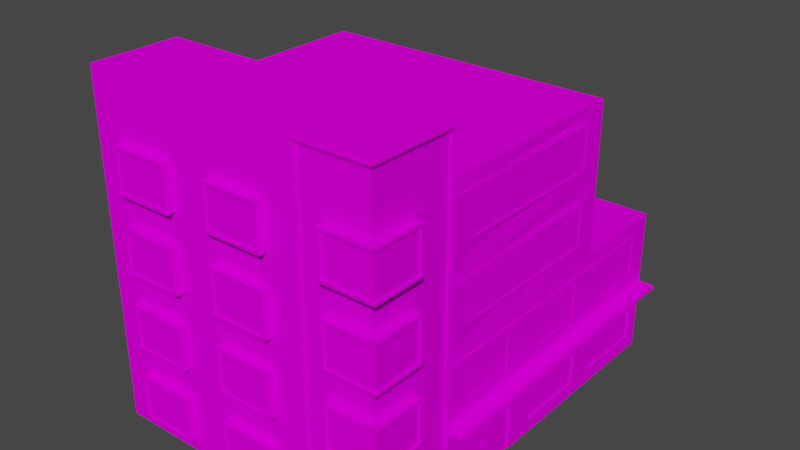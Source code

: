 # Source: house14_1.blend  (saved by Blender 2.92.15; exported with 4.5.12 LTS)
import bpy
from mathutils import Matrix  # noqa: F401  (used for matrix-valued properties, if any)

bpy.ops.wm.read_factory_settings(use_empty=True)
scene = bpy.context.scene
scene.name = 'Scene'

# ---- collections
col_collection = bpy.data.collections.new('Collection'); scene.collection.children.link(col_collection)

# ---- images (referenced by path relative to the original .blend; pixels are not part of the script)
import os
ASSET_DIR = os.environ.get("B2B_ASSET_DIR", "")  # directory of the original .blend (textures are referenced by path, not embedded)
HERE = os.path.dirname(os.path.abspath(__file__))  # packed textures are extracted next to this script under _unpacked/

def load_image(name, relpath, width, height, colorspace="sRGB"):
    """Load a texture the original file referenced (path relative to the .blend, or extracted next to this script)."""
    p = next((c for c in (os.path.join(HERE, relpath), os.path.join(ASSET_DIR, relpath)) if relpath and os.path.exists(c)), "")
    if p:
        img = bpy.data.images.load(p, check_existing=True)
        img.name = name
    else:  # same state as the original file: an image datablock whose file is absent (Cycles renders it pink)
        img = bpy.data.images.new(name, width, height)
        img.source = "FILE"
        img.filepath = "//" + (relpath or name)
    img.colorspace_settings.name = colorspace
    return img
img_miamiatlas_png_001 = load_image('MiamiAtlas.png.001', 'MiamiAtlas.png', 1024, 1024, 'sRGB')

# ---- materials (node trees are filled in below, after node groups)
mat_house5 = bpy.data.materials.new('house5')
mat_house5.alpha_threshold = 0.0
mat_house5.use_backface_culling = True
mat_house5.use_transparent_shadow = False
mat_house5.line_color = (0.0, 0.0, 0.0, 1.0)

# ---- material node trees
mat_house5.use_nodes = True; mat_house5.node_tree.nodes.clear()
_N = mat_house5.node_tree.nodes; _L = mat_house5.node_tree.links
n0 = _N.new('ShaderNodeOutputMaterial'); n0.name = 'Material Output'; n0.location = (300, 300)
n1 = _N.new('ShaderNodeBsdfPrincipled'); n1.name = 'Principled BSDF'; n1.location = (10, 300)
n1.distribution = 'GGX'
n1.subsurface_method = 'BURLEY'
n1.inputs[2].default_value = 0.4
n1.inputs[3].default_value = 1.45
n1.inputs[13].default_value = 0.0
n1.inputs[27].default_value = (0.0, 0.0, 0.0, 1.0)
n1.inputs[28].default_value = 1.0
n2 = _N.new('ShaderNodeTexImage'); n2.name = 'Image Texture'; n2.location = (-352, 177)
n2.image = img_miamiatlas_png_001
_L.new(n1.outputs[0], n0.inputs[0])
_L.new(n2.outputs[0], n1.inputs[0])
n0.is_active_output = True

# ---- world
world_world = bpy.data.worlds.new('World'); scene.world = world_world
world_world.use_nodes = True; world_world.node_tree.nodes.clear()
_N = world_world.node_tree.nodes; _L = world_world.node_tree.links
n0 = _N.new('ShaderNodeOutputWorld'); n0.name = 'World Output'; n0.location = (300, 300)
n1 = _N.new('ShaderNodeBackground'); n1.name = 'Background'; n1.location = (10, 300)
n1.inputs[0].default_value = (0.05088, 0.05088, 0.05088, 1.0)
_L.new(n1.outputs[0], n0.inputs[0])
n0.is_active_output = True
world_world.color = (0.05088, 0.05088, 0.05088)
world_world.use_sun_shadow = False
world_world.sun_shadow_jitter_overblur = 0.0

# ---- meshes
me_cube = bpy.data.meshes.new('Cube')
me_cube.from_pydata([(-0.025, 3.15, 9.4), (-4.371e-08, 0.5, 9.8), (10.0, 2.5, 10.3), (10.0, 2.225e-06, 10.3), (10.0, 2.5, 0.3), (10.0, 9.136e-07, 0.3), (-4.371e-07, 5.0, 0.3), (-0.025, 4.35, 9.4), (10.0, 5.0, 10.3), (-0.025, 3.15, 4.2), (-0.025, 4.35, 4.2), (-4.554e-14, 7.963e-07, 6.3), (-0.025, 3.15, 5.9), (-0.025, 4.35, 5.9), (2.5, 2.5, 0.3), (2.5, 2.579e-07, 0.3), (-3.251e-07, 4.4, 0.3), (-2.114e-07, 3.1, 0.3), (-2.027e-07, 3.0, 1.8), (-3.338e-07, 4.5, 1.8), (-3.251e-07, 4.4, 1.7), (-2.114e-07, 3.1, 1.7), (10.0, 11.5, 3.3), (-1.005e-06, 11.5, 3.3), (-0.025, 3.15, 7.7), (-0.025, 4.35, 7.7), (-0.5, 2.5, 3.3), (-1.748e-07, 2.0, 9.8), (-1.748e-07, 2.0, 6.3), (-4.371e-07, 5.0, 6.8), (-2.186e-07, 2.5, 0.3), (-2.293e-15, 3.934e-08, 0.3), (-1.748e-07, 2.0, 3.8), (-2.644e-14, 4.685e-07, 3.8), (-1.748e-07, 2.0, 7.3), (-2.186e-07, 2.5, 3.3), (-4.371e-08, 0.5, 7.3), (-2.522e-14, 4.327e-07, 3.3), (-5.197e-14, 8.917e-07, 6.8), (-0.05, 3.1, 5.95), (-0.05, 3.1, 4.15), (-0.05, 4.4, 5.95), (-0.05, 4.4, 4.15), (-0.05, 4.4, 9.45), (-0.05, 3.1, 7.65), (-0.05, 4.4, 7.65), (-0.05, 4.5, 5.95), (-0.05, 4.5, 4.15), (-0.05, 4.5, 9.45), (-0.05, 4.5, 7.65), (-0.05, 3.0, 5.95), (-0.05, 3.0, 4.15), (-0.05, 3.0, 9.45), (-0.05, 3.0, 7.65), (-0.05, 3.1, 3.3), (-0.05, 4.4, 3.3), (-0.05, 4.5, 3.3), (-0.05, 3.0, 3.3), (-0.025, 3.1, 5.95), (-0.025, 3.1, 4.15), (-0.025, 4.4, 5.95), (-0.025, 4.4, 4.15), (-0.025, 4.4, 9.45), (-0.025, 3.1, 7.65), (-0.025, 4.4, 7.65), (-3.338e-07, 4.5, 5.95), (-3.338e-07, 4.5, 4.15), (-3.338e-07, 4.5, 9.45), (-3.338e-07, 4.5, 7.65), (-2.027e-07, 3.0, 5.95), (-2.027e-07, 3.0, 4.15), (-2.027e-07, 3.0, 9.45), (-2.027e-07, 3.0, 7.65), (-3.338e-07, 4.5, 3.3), (-2.027e-07, 3.0, 3.3), (0.05, 1.95, 9.75), (0.05, 0.55, 9.75), (0.05, 0.55, 7.35), (0.05, 1.95, 7.35), (-3.338e-07, 4.5, 0.3), (-2.027e-07, 3.0, 0.3), (-0.3, 4.4, -5.77e-07), (-0.3, 3.1, -4.065e-07), (-0.3, 3.0, 1.8), (-0.3, 4.5, 1.8), (-0.3, 4.4, 1.7), (-0.3, 3.1, 1.7), (-0.3, 4.5, -5.901e-07), (-0.3, 3.0, -3.934e-07), (1.4, 4.4, 0.3), (1.4, 3.1, 0.3), (1.5, 4.5, 0.3), (1.5, 3.0, 0.3), (1.4, 4.4, -5.77e-07), (1.4, 3.1, -4.065e-07), (1.5, 4.5, -5.901e-07), (1.5, 3.0, -3.934e-07), (-0.25, 4.4, 0.05), (-0.25, 3.1, 0.05), (-0.25, 4.4, 1.7), (-0.25, 3.1, 1.7), (1.4, 4.4, 0.05), (1.4, 3.1, 0.05), (-0.5, 2.5, 10.3), (-0.5, 2.5, 6.8), (-0.05, 2.5, 3.3), (-0.05, 4.284e-07, 3.3), (-0.05, 2.5, 3.1), (-0.05, 4.021e-07, 3.1), (-3.775e-07, 5.0, 3.1), (-1.59e-07, 2.5, 3.1), (5.96e-08, 4.065e-07, 3.1), (-2.186e-07, 2.5, 6.8), (2.5, 2.5, 0.25), (2.5, 2.513e-07, 0.25), (2.3, 2.5, 0.25), (2.3, 2.339e-07, 0.25), (2.3, 5.0, 0.25), (2.3, 2.5, 0.3), (2.3, 2.404e-07, 0.3), (2.3, 5.0, 0.3), (-0.5, 2.3, 3.3), (-0.5, 2.3, 6.8), (-2.011e-07, 2.3, 3.3), (-2.011e-07, 2.3, 6.8), (7.095, 4.4, 0.3), (7.095, 3.1, 0.3), (6.995, 4.5, 0.3), (6.995, 3.0, 0.3), (7.095, 4.4, -5.77e-07), (7.095, 3.1, -4.065e-07), (6.995, 4.5, -5.901e-07), (6.995, 3.0, -3.934e-07), (8.9, 4.4, 0.3), (8.9, 3.1, 0.3), (9.0, 4.5, 0.3), (9.0, 3.0, 0.3), (8.9, 4.4, -5.77e-07), (8.9, 3.1, -4.065e-07), (9.0, 4.5, -5.901e-07), (9.0, 3.0, -3.934e-07), (7.095, 4.4, 0.05), (7.095, 3.1, 0.05), (8.9, 4.4, 0.05), (8.9, 3.1, 0.05), (3.595, 4.4, 0.3), (3.595, 3.1, 0.3), (3.495, 4.5, 0.3), (3.495, 3.0, 0.3), (3.595, 4.4, -5.77e-07), (3.595, 3.1, -4.065e-07), (3.495, 4.5, -5.901e-07), (3.495, 3.0, -3.934e-07), (5.4, 4.4, 0.3), (5.4, 3.1, 0.3), (5.5, 4.5, 0.3), (5.5, 3.0, 0.3), (5.4, 4.4, -5.77e-07), (5.4, 3.1, -4.065e-07), (5.5, 4.5, -5.901e-07), (5.5, 3.0, -3.934e-07), (3.595, 4.4, 0.05), (3.595, 3.1, 0.05), (5.4, 4.4, 0.05), (5.4, 3.1, 0.05), (0.05, 8.007e-07, 6.3), (0.05, 4.729e-07, 3.8), (0.05, 2.0, 3.8), (0.05, 2.0, 6.3), (0.05, 6.368e-07, 5.05), (0.05, 2.0, 5.05), (0.05, 2.0, 7.3), (0.05, 0.5, 7.3), (0.05, 2.0, 9.8), (0.05, 0.5, 9.8), (0.05, 1.95, 6.25), (0.05, 0.05, 6.25), (0.05, 0.05, 5.15), (0.05, 0.05, 3.85), (0.05, 1.95, 3.85), (0.05, 1.95, 5.15), (0.05, 1.95, 4.95), (0.05, 0.05, 4.95), (-0.025, 5.65, 9.4), (10.0, 5.0, 0.3), (-6.557e-07, 7.5, 0.3), (-0.025, 6.85, 9.4), (-0.025, 5.65, 4.2), (-0.025, 6.85, 4.2), (10.0, 7.5, 10.3), (-0.025, 5.65, 6.8), (-0.025, 6.85, 6.8), (2.5, 5.0, 0.3), (10.0, 11.5, 0.3), (2.5, 11.5, 0.3), (-5.436e-07, 6.9, 0.3), (-4.3e-07, 5.6, 0.3), (-4.212e-07, 5.5, 1.8), (-5.524e-07, 7.0, 1.8), (-5.436e-07, 6.9, 1.7), (-4.3e-07, 5.6, 1.7), (-1.005e-06, 11.5, 0.3), (7.151e-09, 0.6, 1.7), (-1.152e-07, 2.0, 0.3), (-4.371e-07, 5.0, 3.3), (-0.05, 5.6, 6.8), (-0.05, 5.6, 4.15), (-0.05, 6.9, 6.8), (-0.05, 6.9, 4.15), (-0.05, 6.9, 9.45), (-0.05, 5.6, 9.45), (-1.152e-07, 2.0, 1.8), (-0.3, 0.6, -5.158e-07), (-0.05, 7.0, 6.8), (-0.05, 7.0, 4.15), (-0.05, 7.0, 9.55), (-0.3, 0.5, 1.8), (-0.05, 5.5, 6.8), (-0.05, 5.5, 4.15), (-0.05, 5.5, 9.55), (7.151e-09, 0.6, 0.3), (-0.05, 5.6, 3.3), (-0.05, 6.9, 3.3), (-0.05, 7.0, 3.3), (-0.05, 5.5, 3.3), (0.05, 5.6, 6.8), (-0.025, 5.6, 4.15), (0.05, 6.9, 6.8), (-0.025, 6.9, 4.15), (-0.025, 6.9, 9.45), (-0.025, 5.6, 9.45), (1.589e-08, 0.5, 1.8), (1.589e-08, 0.5, 0.3), (-5.524e-07, 7.0, 6.8), (-5.524e-07, 7.0, 4.15), (-5.524e-07, 7.0, 9.55), (-0.3, 2.0, 1.8), (-4.212e-07, 5.5, 6.8), (-4.212e-07, 5.5, 4.15), (-4.212e-07, 5.5, 9.55), (-1.065e-07, 1.9, 0.3), (-5.524e-07, 7.0, 3.3), (-4.212e-07, 5.5, 3.3), (-5.524e-07, 7.0, 0.3), (-4.212e-07, 5.5, 0.3), (-0.3, 6.9, -9.048e-07), (-0.3, 5.6, -7.344e-07), (-0.3, 5.5, 1.8), (-0.3, 7.0, 1.8), (-0.3, 6.9, 1.7), (-0.3, 5.6, 1.7), (-0.3, 7.0, -9.179e-07), (-0.3, 5.5, -7.212e-07), (1.4, 6.9, 0.3), (1.4, 5.6, 0.3), (1.5, 7.0, 0.3), (1.5, 5.5, 0.3), (1.4, 6.9, -9.048e-07), (1.4, 5.6, -7.344e-07), (1.5, 7.0, -9.179e-07), (1.5, 5.5, -7.212e-07), (-0.25, 6.9, 0.05), (-0.25, 5.6, 0.05), (-0.25, 6.9, 1.7), (-0.25, 5.6, 1.7), (1.4, 6.9, 0.05), (1.4, 5.6, 0.05), (-0.05, 5.0, 3.3), (-0.05, 5.0, 3.1), (-5.961e-07, 7.5, 3.1), (2.5, 5.0, 0.25), (2.5, 7.5, 0.25), (2.3, 7.5, 0.3), (7.095, 6.9, 0.3), (7.095, 5.6, 0.3), (6.995, 7.0, 0.3), (6.995, 5.5, 0.3), (7.095, 6.9, -9.048e-07), (7.095, 5.6, -7.344e-07), (6.995, 7.0, -9.179e-07), (6.995, 5.5, -7.212e-07), (8.9, 6.9, 0.3), (8.9, 5.6, 0.3), (9.0, 7.0, 0.3), (9.0, 5.5, 0.3), (8.9, 6.9, -9.048e-07), (8.9, 5.6, -7.344e-07), (9.0, 7.0, -9.179e-07), (9.0, 5.5, -7.212e-07), (7.095, 6.9, 0.05), (7.095, 5.6, 0.05), (8.9, 6.9, 0.05), (8.9, 5.6, 0.05), (3.595, 6.9, 0.3), (3.595, 5.6, 0.3), (3.495, 7.0, 0.3), (3.495, 5.5, 0.3), (3.595, 6.9, -9.048e-07), (3.595, 5.6, -7.344e-07), (3.495, 7.0, -9.179e-07), (3.495, 5.5, -7.212e-07), (5.4, 6.9, 0.3), (5.4, 5.6, 0.3), (5.5, 7.0, 0.3), (5.5, 5.5, 0.3), (5.4, 6.9, -9.048e-07), (5.4, 5.6, -7.344e-07), (5.5, 7.0, -9.179e-07), (5.5, 5.5, -7.212e-07), (3.595, 6.9, 0.05), (3.595, 5.6, 0.05), (5.4, 6.9, 0.05), (5.4, 5.6, 0.05), (-1.065e-07, 1.9, 1.7), (-0.3, 1.9, -6.863e-07), (-0.025, 8.15, 9.4), (10.0, 7.5, 0.3), (-8.742e-07, 10.0, 0.3), (10.0, 10.0, 0.3), (-0.025, 9.35, 9.4), (10.0, 10.0, 10.3), (-0.025, 8.15, 4.2), (-0.025, 9.35, 4.2), (10.0, 10.0, 3.3), (-0.025, 8.15, 6.8), (-0.025, 9.35, 6.8), (2.5, 7.5, 0.3), (2.5, 10.0, 0.3), (-7.622e-07, 9.4, 0.3), (-6.485e-07, 8.1, 0.3), (-6.398e-07, 8.0, 1.8), (-7.709e-07, 9.5, 1.8), (-7.622e-07, 9.4, 1.7), (-6.485e-07, 8.1, 1.7), (-8.742e-07, 10.0, 10.3), (-8.742e-07, 10.0, 6.8), (-6.557e-07, 7.5, 3.3), (-0.05, 8.1, 6.8), (-0.05, 8.1, 4.15), (-0.05, 9.4, 6.8), (-0.05, 9.4, 4.15), (-0.05, 9.4, 9.45), (-0.05, 8.1, 9.45), (-0.05, 9.5, 6.8), (-0.05, 9.5, 4.15), (-0.05, 9.5, 9.55), (-0.05, 8.0, 6.8), (-0.05, 8.0, 4.15), (-0.05, 8.0, 9.55), (-0.05, 8.1, 3.3), (-0.05, 9.4, 3.3), (-0.05, 9.5, 3.3), (-0.05, 8.0, 3.3), (0.05, 8.1, 6.8), (-0.025, 8.1, 4.15), (0.05, 9.4, 6.8), (-0.025, 9.4, 4.15), (-0.025, 9.4, 9.45), (-0.025, 8.1, 9.45), (-7.709e-07, 9.5, 6.8), (-7.709e-07, 9.5, 4.15), (-7.709e-07, 9.5, 9.55), (-6.398e-07, 8.0, 6.8), (-6.398e-07, 8.0, 4.15), (-6.398e-07, 8.0, 9.55), (-7.709e-07, 9.5, 3.3), (-6.398e-07, 8.0, 3.3), (-7.709e-07, 9.5, 0.3), (-6.398e-07, 8.0, 0.3), (-0.3, 9.4, -1.233e-06), (-0.3, 8.1, -1.062e-06), (-0.3, 8.0, 1.8), (-0.3, 9.5, 1.8), (-0.3, 9.4, 1.7), (-0.3, 8.1, 1.7), (-0.3, 9.5, -1.246e-06), (-0.3, 8.0, -1.049e-06), (1.4, 9.4, 0.3), (1.4, 8.1, 0.3), (1.5, 9.5, 0.3), (1.5, 8.0, 0.3), (1.4, 9.4, -1.233e-06), (1.4, 8.1, -1.062e-06), (1.5, 9.5, -1.246e-06), (1.5, 8.0, -1.049e-06), (-0.25, 9.4, 0.05), (-0.25, 8.1, 0.05), (-0.25, 9.4, 1.7), (-0.25, 8.1, 1.7), (1.4, 9.4, 0.05), (1.4, 8.1, 0.05), (-8.742e-07, 10.0, 3.3), (-0.05, 10.0, 3.3), (-0.05, 7.5, 3.3), (-0.05, 10.0, 3.1), (-0.05, 7.5, 3.1), (-8.146e-07, 10.0, 3.1), (-6.557e-07, 7.5, 6.8), (-6.557e-07, 7.5, 10.3), (2.5, 10.0, 0.25), (2.3, 7.5, 0.25), (2.3, 10.0, 0.25), (2.3, 10.0, 0.3), (7.095, 9.4, 0.3), (7.095, 8.1, 0.3), (6.995, 9.5, 0.3), (6.995, 8.0, 0.3), (7.095, 9.4, -1.233e-06), (7.095, 8.1, -1.062e-06), (6.995, 9.5, -1.246e-06), (6.995, 8.0, -1.049e-06), (8.9, 9.4, 0.3), (8.9, 8.1, 0.3), (9.0, 9.5, 0.3), (9.0, 8.0, 0.3), (8.9, 9.4, -1.233e-06), (8.9, 8.1, -1.062e-06), (9.0, 9.5, -1.246e-06), (9.0, 8.0, -1.049e-06), (7.095, 9.4, 0.05), (7.095, 8.1, 0.05), (8.9, 9.4, 0.05), (8.9, 8.1, 0.05), (3.595, 9.4, 0.3), (3.595, 8.1, 0.3), (3.495, 9.5, 0.3), (3.495, 8.0, 0.3), (3.595, 9.4, -1.233e-06), (3.595, 8.1, -1.062e-06), (3.495, 9.5, -1.246e-06), (3.495, 8.0, -1.049e-06), (5.4, 9.4, 0.3), (5.4, 8.1, 0.3), (5.5, 9.5, 0.3), (5.5, 8.0, 0.3), (5.4, 9.4, -1.233e-06), (5.4, 8.1, -1.062e-06), (5.5, 9.5, -1.246e-06), (5.5, 8.0, -1.049e-06), (3.595, 9.4, 0.05), (3.595, 8.1, 0.05), (5.4, 9.4, 0.05), (5.4, 8.1, 0.05), (-0.05, 11.5, 3.3), (-0.05, 11.5, 0.25), (2.5, 11.5, 0.25), (-0.05, 11.3, 3.1), (-0.05, 11.3, 0.25), (2.3, 11.3, 0.25), (-9.283e-07, 11.3, 3.1), (2.3, 11.3, 0.3), (-9.879e-07, 11.3, 0.3), (0.05, 0.8, 4.96), (0.05, 1.0, 4.96), (0.05, 0.8, 5.04), (0.05, 1.0, 5.04), (0.02, 0.8, 4.96), (0.02, 1.0, 4.96), (0.02, 0.8, 5.04), (0.02, 1.0, 5.04), (0.04, 0.8, 5.06), (0.04, 1.0, 5.06), (0.04, 0.8, 5.14), (0.04, 1.0, 5.14), (0.01, 0.8, 5.06), (0.01, 1.0, 5.06), (0.01, 0.8, 5.14), (0.01, 1.0, 5.14), (-0.55, 2.43, 3.25), (-2.086e-07, 2.43, 3.25), (-0.55, 2.43, 13.85), (-0.3, 0.6, 1.7), (-2.086e-07, 2.43, 13.85), (-0.55, 2.37, 3.25), (-0.55, 2.37, 13.85), (-0.3, 1.9, 1.7), (-2.086e-07, 2.37, 3.25), (-2.086e-07, 2.37, 13.85), (-0.1, 2.5, 3.23), (-0.1, 4.768e-07, 3.23), (-0.1, 2.5, 3.17), (-0.1, 4.768e-07, 3.17), (2.43, 2.5, 0.2), (2.43, 4.768e-07, 0.2), (2.37, 2.5, 0.2), (2.37, 0.0, 0.2), (2.37, 5.0, 0.2), (-0.1, 5.0, 3.23), (-0.1, 5.0, 3.17), (2.43, 5.0, 0.2), (2.43, 7.5, 0.2), (-0.1, 10.0, 3.23), (-0.1, 7.5, 3.23), (-0.1, 10.0, 3.17), (-0.1, 7.5, 3.17), (2.43, 10.0, 0.2), (2.37, 7.5, 0.2), (2.37, 10.0, 0.2), (-0.1, 11.43, 3.23), (-0.1, 11.43, 0.2), (2.43, 11.43, 0.2), (-0.1, 11.37, 3.17), (-0.1, 11.37, 0.2), (2.37, 11.37, 0.2), (-0.025, 4.53, 13.05), (1.4, 1.9, 0.3), (-0.3, 0.5, -5.027e-07), (-0.3, 2.0, -6.994e-07), (-0.025, 4.53, 3.3), (-0.025, 4.58, 13.05), (1.5, 0.5, 0.3), (1.5, 2.0, 0.3), (1.4, 0.6, 0.3), (-0.025, 4.58, 3.3), (-0.025, 7.03, 9.55), (1.5, 2.0, -6.994e-07), (1.4, 0.6, -5.158e-07), (1.4, 1.9, -6.863e-07), (-0.025, 7.03, 3.3), (-0.025, 7.08, 9.55), (-0.25, 0.6, 0.05), (-0.25, 1.9, 0.05), (1.5, 0.5, -5.027e-07), (-0.025, 7.08, 3.3), (-0.025, 9.53, 9.55), (-0.025, 9.53, 3.3), (-0.025, 9.58, 9.55), (-0.025, 9.58, 3.3), (-0.02, 4.53, 1.8), (-0.02, 4.53, 0.28), (1.5, 4.53, 0.28), (-0.02, 7.03, 1.8), (-0.02, 7.03, 0.28), (1.5, 7.03, 0.28), (-0.02, 9.53, 1.8), (-0.02, 9.53, 0.28), (1.5, 9.53, 0.28), (-0.02, 4.58, 1.8), (-0.02, 4.58, 0.28), (1.5, 4.58, 0.28), (-0.02, 7.08, 1.8), (-0.02, 7.08, 0.28), (1.5, 7.08, 0.28), (-0.02, 9.58, 1.8), (-0.02, 9.58, 0.28), (1.5, 9.58, 0.28), (-0.25, 1.9, 1.7), (-0.25, 0.6, 1.7), (1.4, 1.9, 0.05), (1.4, 0.6, 0.05), (-0.02, 2.03, 1.8), (-0.02, 2.03, 0.28), (1.5, 2.03, 0.28), (-0.02, 2.08, 1.8), (-0.02, 2.08, 0.28), (1.5, 2.08, 0.28), (7.095, 1.9, 0.3), (7.095, 0.6, 0.3), (6.995, 2.0, 0.3), (6.995, 0.5, 0.3), (7.095, 1.9, -6.863e-07), (7.095, 0.6, -5.158e-07), (6.995, 2.0, -6.994e-07), (6.995, 0.5, -5.027e-07), (8.9, 1.9, 0.3), (8.9, 0.6, 0.3), (9.0, 2.0, 0.3), (9.0, 0.5, 0.3), (8.9, 1.9, -6.863e-07), (8.9, 0.6, -5.158e-07), (9.0, 2.0, -6.994e-07), (9.0, 0.5, -5.027e-07), (7.095, 1.9, 0.05), (7.095, 0.6, 0.05), (8.9, 1.9, 0.05), (8.9, 0.6, 0.05), (3.595, 1.9, 0.3), (3.595, 0.6, 0.3), (3.495, 2.0, 0.3), (3.495, 0.5, 0.3), (3.595, 1.9, -6.863e-07), (3.595, 0.6, -5.158e-07), (3.495, 2.0, -6.994e-07), (3.495, 0.5, -5.027e-07), (5.4, 1.9, 0.3), (5.4, 0.6, 0.3), (5.5, 2.0, 0.3), (5.5, 0.5, 0.3), (5.4, 1.9, -6.863e-07), (5.4, 0.6, -5.158e-07), (5.5, 2.0, -6.994e-07), (5.5, 0.5, -5.027e-07), (3.595, 1.9, 0.05), (3.595, 0.6, 0.05), (5.4, 1.9, 0.05), (5.4, 0.6, 0.05), (-0.025, 3.15, 12.9), (-4.371e-08, 0.5, 13.3), (10.0, 2.5, 13.8), (10.0, 2.072e-06, 13.8), (-0.025, 4.35, 12.9), (10.0, 5.0, 13.8), (-0.025, 3.15, 11.2), (-0.025, 4.35, 11.2), (-4.371e-07, 5.0, 13.8), (-1.748e-07, 2.0, 13.3), (-4.371e-07, 5.0, 10.3), (-1.748e-07, 2.0, 10.8), (-4.371e-08, 0.5, 10.8), (-7.872e-14, 1.198e-06, 13.8), (-5.197e-14, 7.387e-07, 10.3), (-0.05, 4.4, 12.95), (-0.05, 3.1, 12.95), (-0.05, 3.1, 11.15), (-0.05, 4.5, 13.05), (-0.05, 3.0, 13.05), (-0.05, 3.0, 11.15), (-0.025, 4.4, 12.95), (-0.025, 3.1, 12.95), (-0.025, 3.1, 11.15), (-0.025, 4.4, 11.15), (-3.338e-07, 4.5, 13.05), (-3.338e-07, 4.5, 11.15), (-2.027e-07, 3.0, 13.05), (-2.027e-07, 3.0, 11.15), (0.05, 1.95, 13.25), (0.05, 0.55, 13.25), (0.05, 0.55, 10.85), (0.05, 1.95, 10.85), (-0.5, 2.5, 13.8), (-2.186e-07, 2.5, 10.3), (-2.186e-07, 2.5, 13.8), (-0.5, 2.3, 13.8), (-0.5, 2.3, 10.3), (-2.011e-07, 2.3, 13.8), (-2.011e-07, 2.3, 10.3), (0.05, 2.0, 10.8), (0.05, 0.5, 10.8), (0.05, 2.0, 13.3), (0.05, 0.5, 13.3), (-0.05, 3.1, 9.45), (-0.05, 4.4, 11.15), (-0.05, 4.5, 11.15), (-0.025, 3.1, 9.45)], [], [(8, 601, 598, 2), (14, 30, 6, 192), (2, 4, 184, 8), (24, 0, 7, 25), (30, 35, 204, 6), (36, 1, 174, 172), (5, 4, 2, 3), (9, 12, 13, 10), (4, 14, 192, 184), (31, 30, 14, 15), (15, 14, 4, 5), (3, 2, 598, 599), (58, 59, 35, 112), (61, 60, 29, 204), (59, 61, 204, 35), (112, 63, 58), (62, 643, 630, 606), (643, 63, 112, 630), (64, 62, 606, 29), (64, 29, 60), (32, 28, 112, 35), (33, 32, 35, 37), (28, 11, 38, 112), (27, 1, 610, 630), (1, 36, 38, 610), (34, 27, 630, 112), (36, 34, 112, 38), (45, 43, 48, 49), (42, 41, 46, 47), (44, 53, 52, 640), (40, 51, 50, 39), (49, 46, 41, 45), (53, 44, 39, 50), (616, 613, 640, 52), (41, 39, 44, 45), (40, 54, 57, 51), (42, 47, 56, 55), (61, 42, 40, 59), (45, 44, 63, 64), (39, 58, 59, 40), (56, 47, 66, 73), (39, 41, 60, 58), (41, 42, 61, 60), (46, 49, 68, 65), (640, 643, 63, 44), (51, 70, 69, 50), (43, 45, 64, 62), (50, 69, 72, 53), (53, 72, 71, 52), (47, 46, 65, 66), (40, 42, 55, 54), (49, 48, 67, 68), (640, 43, 62, 643), (57, 74, 70, 51), (642, 48, 43, 641), (176, 175, 180, 177), (76, 75, 78, 77), (11, 28, 168, 165), (27, 34, 171, 173), (28, 32, 167, 168), (34, 36, 172, 171), (32, 33, 166, 167), (1, 27, 173, 174), (17, 82, 86, 21), (19, 79, 87, 84), (18, 83, 88, 80), (16, 20, 85, 81), (87, 81, 85, 84), (88, 83, 86, 82), (85, 86, 83, 84), (19, 84, 83, 18), (86, 85, 20, 21), (92, 80, 88, 96), (90, 94, 82, 17), (91, 95, 87, 79), (89, 16, 81, 93), (87, 95, 93, 81), (88, 82, 94, 96), (90, 89, 93, 94), (92, 96, 95, 91), (96, 94, 93, 95), (97, 101, 102, 98), (100, 99, 97, 98), (37, 35, 105, 106), (204, 267, 105, 35), (106, 105, 107, 108), (267, 268, 107, 105), (108, 107, 110, 111), (268, 109, 110, 107), (15, 114, 113, 14), (192, 14, 113, 270), (114, 116, 115, 113), (270, 113, 115, 117), (116, 119, 118, 115), (117, 115, 118, 120), (35, 26, 104, 112), (112, 104, 103, 630), (104, 122, 633, 103), (26, 121, 122, 104), (122, 124, 635, 633), (121, 123, 124, 122), (26, 35, 123, 121), (43, 640, 613, 641), (136, 128, 132, 140), (134, 138, 130, 126), (135, 139, 131, 127), (133, 125, 129, 137), (131, 139, 137, 129), (132, 130, 138, 140), (134, 133, 137, 138), (136, 140, 139, 135), (140, 138, 137, 139), (141, 143, 144, 142), (131, 132, 128, 127), (126, 130, 129, 125), (129, 130, 132, 131), (156, 148, 152, 160), (154, 158, 150, 146), (155, 159, 151, 147), (153, 145, 149, 157), (151, 159, 157, 149), (152, 150, 158, 160), (154, 153, 157, 158), (156, 160, 159, 155), (160, 158, 157, 159), (161, 163, 164, 162), (151, 152, 148, 147), (146, 150, 149, 145), (149, 150, 152, 151), (182, 181, 179, 178), (77, 78, 171, 172), (78, 75, 173, 171), (76, 77, 172, 174), (12, 9, 59, 58), (10, 13, 60, 61), (9, 10, 61, 59), (13, 12, 58, 60), (7, 0, 643, 62), (0, 24, 63, 643), (25, 7, 62, 64), (24, 25, 64, 63), (75, 76, 174, 173), (175, 176, 165, 168), (182, 178, 166, 169), (178, 179, 167, 166), (179, 181, 170, 167), (176, 177, 169, 165), (180, 175, 168, 170), (169, 170, 181, 182), (180, 170, 169, 177), (192, 6, 185, 326), (8, 184, 316, 189), (190, 183, 186, 191), (6, 204, 336, 185), (327, 317, 201, 194), (187, 190, 191, 188), (317, 391, 23, 201), (22, 23, 391, 323), (184, 192, 326, 316), (23, 22, 193, 194), (606, 8, 189, 398), (225, 226, 204, 29), (228, 227, 397, 336), (226, 228, 336, 204), (231, 216, 506, 232), (229, 230, 606, 398), (230, 225, 29, 606), (227, 229, 398, 397), (240, 313, 475, 314), (505, 240, 314, 517), (511, 515, 507, 203), (207, 209, 215, 213), (208, 207, 213, 214), (205, 217, 219, 210), (206, 218, 217, 205), (507, 314, 475, 236), (211, 203, 507, 236), (215, 209, 210, 219), (512, 516, 212, 220), (206, 221, 224, 218), (208, 214, 223, 222), (228, 208, 206, 226), (510, 232, 506, 522), (205, 225, 226, 206), (223, 214, 234, 241), (471, 475, 313, 202), (207, 208, 228, 227), (506, 216, 471, 212), (210, 230, 225, 205), (218, 238, 237, 217), (209, 207, 227, 229), (220, 212, 471, 202), (217, 237, 239, 219), (214, 213, 233, 234), (206, 208, 222, 221), (213, 215, 235, 233), (210, 209, 229, 230), (224, 242, 238, 218), (215, 219, 239, 235), (196, 246, 250, 200), (198, 243, 251, 248), (197, 247, 252, 244), (195, 199, 249, 245), (251, 245, 249, 248), (252, 247, 250, 246), (249, 250, 247, 248), (198, 248, 247, 197), (250, 249, 199, 200), (256, 244, 252, 260), (254, 258, 246, 196), (255, 259, 251, 243), (253, 195, 245, 257), (251, 259, 257, 245), (252, 246, 258, 260), (254, 253, 257, 258), (256, 260, 259, 255), (260, 258, 257, 259), (261, 265, 266, 262), (264, 263, 261, 262), (336, 393, 267, 204), (393, 395, 268, 267), (395, 269, 109, 268), (326, 192, 270, 271), (271, 270, 117, 400), (400, 117, 120, 272), (284, 276, 280, 288), (282, 286, 278, 274), (283, 287, 279, 275), (281, 273, 277, 285), (279, 287, 285, 277), (280, 278, 286, 288), (282, 281, 285, 286), (284, 288, 287, 283), (288, 286, 285, 287), (289, 291, 292, 290), (279, 280, 276, 275), (274, 278, 277, 273), (277, 278, 280, 279), (304, 296, 300, 308), (302, 306, 298, 294), (303, 307, 299, 295), (301, 293, 297, 305), (299, 307, 305, 297), (300, 298, 306, 308), (302, 301, 305, 306), (304, 308, 307, 303), (308, 306, 305, 307), (309, 311, 312, 310), (299, 300, 296, 295), (294, 298, 297, 293), (297, 298, 300, 299), (23, 194, 201), (190, 187, 226, 225), (188, 191, 227, 228), (187, 188, 228, 226), (211, 236, 216, 231), (186, 183, 230, 229), (183, 190, 225, 230), (191, 186, 229, 227), (475, 471, 216, 236), (326, 185, 317, 327), (334, 320, 323, 391), (324, 315, 319, 325), (185, 336, 391, 317), (189, 316, 318, 320), (321, 324, 325, 322), (316, 326, 327, 318), (318, 327, 194, 193), (398, 189, 320, 334), (353, 354, 336, 397), (356, 355, 335, 391), (354, 356, 391, 336), (357, 358, 398, 334), (358, 353, 397, 398), (355, 357, 334, 335), (339, 341, 345, 343), (340, 339, 343, 344), (337, 346, 348, 342), (338, 347, 346, 337), (345, 341, 342, 348), (338, 349, 352, 347), (340, 344, 351, 350), (356, 340, 338, 354), (337, 353, 354, 338), (351, 344, 360, 365), (339, 340, 356, 355), (342, 358, 353, 337), (347, 363, 362, 346), (341, 339, 355, 357), (346, 362, 364, 348), (344, 343, 359, 360), (338, 340, 350, 349), (343, 345, 361, 359), (342, 341, 357, 358), (352, 366, 363, 347), (345, 348, 364, 361), (329, 370, 374, 333), (331, 367, 375, 372), (330, 371, 376, 368), (328, 332, 373, 369), (375, 369, 373, 372), (376, 371, 374, 370), (373, 374, 371, 372), (331, 372, 371, 330), (374, 373, 332, 333), (380, 368, 376, 384), (378, 382, 370, 329), (379, 383, 375, 367), (377, 328, 369, 381), (375, 383, 381, 369), (376, 370, 382, 384), (378, 377, 381, 382), (380, 384, 383, 379), (384, 382, 381, 383), (385, 389, 390, 386), (388, 387, 385, 386), (391, 392, 393, 336), (392, 394, 395, 393), (394, 396, 269, 395), (327, 326, 271, 399), (399, 271, 400, 401), (401, 400, 272, 402), (414, 406, 410, 418), (412, 416, 408, 404), (413, 417, 409, 405), (411, 403, 407, 415), (409, 417, 415, 407), (410, 408, 416, 418), (412, 411, 415, 416), (414, 418, 417, 413), (418, 416, 415, 417), (419, 421, 422, 420), (409, 410, 406, 405), (404, 408, 407, 403), (407, 408, 410, 409), (434, 426, 430, 438), (432, 436, 428, 424), (433, 437, 429, 425), (431, 423, 427, 435), (429, 437, 435, 427), (430, 428, 436, 438), (432, 431, 435, 436), (434, 438, 437, 433), (438, 436, 435, 437), (439, 441, 442, 440), (429, 430, 426, 425), (424, 428, 427, 423), (427, 428, 430, 429), (323, 318, 193, 22), (324, 321, 354, 353), (322, 325, 355, 356), (321, 322, 356, 354), (319, 315, 358, 357), (315, 324, 353, 358), (325, 319, 357, 355), (23, 201, 444, 443), (201, 194, 445, 444), (444, 445, 448, 447), (443, 444, 447, 446), (446, 447, 451, 449), (447, 448, 450, 451), (194, 327, 399, 445), (401, 448, 445, 399), (402, 450, 448, 401), (394, 446, 449, 396), (391, 23, 443, 392), (392, 443, 446, 394), (454, 455, 459, 458), (458, 459, 457, 456), (456, 457, 453, 452), (454, 458, 456, 452), (459, 455, 453, 457), (462, 463, 467, 466), (466, 467, 465, 464), (464, 465, 461, 460), (462, 466, 464, 460), (467, 463, 461, 465), (37, 35, 30, 31), (507, 515, 517, 314), (468, 473, 474, 470), (468, 469, 476, 473), (472, 470, 474, 477), (479, 478, 480, 481), (487, 488, 480, 478), (483, 485, 484, 482), (489, 482, 484, 486), (492, 494, 488, 487), (490, 489, 486, 496), (491, 493, 494, 492), (495, 490, 496, 497), (499, 500, 503, 502), (498, 499, 502, 501), (497, 503, 500, 495), (491, 498, 501, 493), (508, 504, 509, 513), (510, 522, 515, 511), (512, 505, 517, 516), (506, 212, 516, 522), (518, 514, 519, 523), (547, 546, 521, 520), (521, 548, 549, 520), (522, 516, 517, 515), (525, 524, 526, 527), (530, 529, 538, 539), (534, 543, 544, 535), (531, 540, 541, 532), (528, 537, 538, 529), (536, 535, 544, 545), (533, 532, 541, 542), (552, 551, 554, 555), (550, 553, 554, 551), (567, 559, 563, 571), (565, 569, 561, 557), (566, 570, 562, 558), (564, 556, 560, 568), (562, 570, 568, 560), (563, 561, 569, 571), (565, 564, 568, 569), (567, 571, 570, 566), (571, 569, 568, 570), (572, 574, 575, 573), (562, 563, 559, 558), (557, 561, 560, 556), (560, 561, 563, 562), (587, 579, 583, 591), (585, 589, 581, 577), (586, 590, 582, 578), (584, 576, 580, 588), (582, 590, 588, 580), (583, 581, 589, 591), (585, 584, 588, 589), (587, 591, 590, 586), (591, 589, 588, 590), (592, 594, 595, 593), (582, 583, 579, 578), (577, 581, 580, 576), (580, 581, 583, 582), (599, 598, 631, 609), (602, 596, 600, 603), (608, 597, 639, 637), (631, 598, 601, 604), (617, 618, 631, 604), (618, 619, 630, 631), (620, 617, 604, 606), (605, 597, 609, 631), (597, 608, 610, 609), (607, 605, 631, 630), (608, 607, 630, 610), (641, 611, 614, 642), (613, 616, 615, 612), (614, 611, 612, 615), (612, 618, 619, 613), (611, 641, 620, 617), (616, 624, 623, 615), (642, 614, 621, 622), (612, 611, 617, 618), (614, 615, 623, 621), (626, 625, 628, 627), (605, 607, 636, 638), (607, 608, 637, 636), (597, 605, 638, 639), (630, 103, 629, 631), (103, 633, 632, 629), (633, 635, 634, 632), (631, 629, 632, 634), (627, 628, 636, 637), (628, 625, 638, 636), (626, 627, 637, 639), (600, 596, 618, 617), (596, 602, 619, 618), (603, 600, 617, 620), (602, 603, 620, 619), (625, 626, 639, 638), (606, 604, 601, 8), (619, 620, 606, 630), (641, 613, 619, 620), (48, 642, 622, 67), (52, 71, 624, 616)])
_uv = me_cube.uv_layers.new(name='UVMap')
_uv.uv.foreach_set('vector', [0.6477, 0.4687, 0.73, 0.4824, 0.73, 0.4001, 0.73, 0.4001, 0.2651, 0.7658, 0.3548, 0.7658, 0.3548, 0.8556, 0.2651, 0.8556, 0.6477, 0.4001, 0.73, 0.4001, 0.73, 0.4687, 0.6477, 0.4687, 1.77e-05, 0.25, 1.776e-05, 1.878e-05, 0.25, 1.875e-05, 0.25, 0.25, 0.3548, 0.8406, 0.2651, 0.8406, 0.2651, 0.7658, 0.3548, 0.7658, 0.3541, 0.7692, 0.2655, 0.7692, 0.2655, 0.7674, 0.3541, 0.7674, 0.6477, 0.4687, 0.6477, 0.4001, 0.73, 0.4001, 0.73, 0.4687, 0.25, 0.25, 0.25, 1.809e-05, 0.5, 1.806e-05, 0.5, 0.25, 0.73, 0.4001, 0.73, 0.4824, 0.6477, 0.4824, 0.6477, 0.4001, 0.3548, 0.7658, 0.3548, 0.8556, 0.2651, 0.8556, 0.2651, 0.7658, 0.73, 0.4001, 0.73, 0.4824, 0.6477, 0.4824, 0.6477, 0.4001, 0.73, 0.4687, 0.73, 0.4001, 0.73, 0.4824, 0.73, 0.4001, 0.6618, 0.4201, 0.6618, 0.4624, 0.6477, 0.4824, 0.6477, 0.4001, 0.6924, 0.4624, 0.6924, 0.4201, 0.7065, 0.4001, 0.7065, 0.4824, 0.6618, 0.4624, 0.6924, 0.4624, 0.7065, 0.4824, 0.6477, 0.4824, 0.6622, 0.4412, 0.6768, 0.4207, 0.6768, 0.4618, 0.71, 0.4448, 0.71, 0.4142, 0.73, 0.4001, 0.73, 0.4589, 0.71, 0.4142, 0.6677, 0.4142, 0.6477, 0.4001, 0.73, 0.4001, 0.6677, 0.4448, 0.71, 0.4448, 0.73, 0.4589, 0.6477, 0.4589, 0.6913, 0.4618, 0.6768, 0.4412, 0.6913, 0.4207, 0.3208, 0.8428, 0.3208, 0.7787, 0.3336, 0.7658, 0.3336, 0.8556, 0.2695, 0.8428, 0.3208, 0.8428, 0.3336, 0.8556, 0.2695, 0.8556, 0.3208, 0.7787, 0.2695, 0.7787, 0.2695, 0.7658, 0.3336, 0.7658, 0.2823, 0.8428, 0.3208, 0.8428, 0.3336, 0.8556, 0.2695, 0.8556, 0.3208, 0.8428, 0.3208, 0.7787, 0.3336, 0.7658, 0.3336, 0.8556, 0.2823, 0.7787, 0.2823, 0.8428, 0.2695, 0.8556, 0.2695, 0.7658, 0.3208, 0.7787, 0.2823, 0.7787, 0.2695, 0.7658, 0.3336, 0.7658, 0.4407, 0.3938, 0.4407, 0.434, 0.4384, 0.4363, 0.4384, 0.3938, 0.4397, 0.3917, 0.4397, 0.4539, 0.4363, 0.4539, 0.4363, 0.3917, 0.4394, 0.3917, 0.4362, 0.3917, 0.4362, 0.4539, 0.4394, 0.4507, 0.4397, 0.3917, 0.4363, 0.3917, 0.4363, 0.4539, 0.4397, 0.4539, 0.4418, 0.3938, 0.4418, 0.4363, 0.4393, 0.4363, 0.4393, 0.3938, 0.4382, 0.3917, 0.4345, 0.3917, 0.4345, 0.4539, 0.4382, 0.4539, 0.4382, 0.3917, 0.4345, 0.3917, 0.4345, 0.4539, 0.4382, 0.4539, 0.3391, 0.8567, 0.2695, 0.8567, 0.2695, 0.7657, 0.3391, 0.7657, 0.4418, 0.4363, 0.4418, 0.3938, 0.4368, 0.3938, 0.4368, 0.4363, 0.4343, 0.3938, 0.4393, 0.3938, 0.4393, 0.4363, 0.4343, 0.4363, 0.2703, 0.7641, 0.2667, 0.7641, 0.2667, 0.8574, 0.2703, 0.8574, 0.2655, 0.7674, 0.3541, 0.7674, 0.3541, 0.7708, 0.2655, 0.7708, 0.4397, 0.4539, 0.4415, 0.4539, 0.4415, 0.3917, 0.4397, 0.3917, 0.4393, 0.4363, 0.4393, 0.3938, 0.4418, 0.3938, 0.4418, 0.4363, 0.2655, 0.856, 0.2655, 0.7674, 0.2689, 0.7674, 0.2689, 0.856, 0.4397, 0.4539, 0.4397, 0.3917, 0.4415, 0.3917, 0.4415, 0.4539, 0.4405, 0.4363, 0.4405, 0.3938, 0.4418, 0.3938, 0.4418, 0.4363, 0.4394, 0.4507, 0.4411, 0.4507, 0.4411, 0.3917, 0.4394, 0.3917, 0.4363, 0.3917, 0.4345, 0.3917, 0.4345, 0.4539, 0.4363, 0.4539, 0.4407, 0.434, 0.4407, 0.3938, 0.4418, 0.3938, 0.4418, 0.434, 0.4405, 0.4363, 0.4418, 0.4363, 0.4418, 0.3938, 0.4405, 0.3938, 0.4362, 0.3917, 0.4345, 0.3917, 0.4345, 0.4539, 0.4362, 0.4539, 0.4363, 0.3917, 0.4363, 0.4539, 0.4345, 0.4539, 0.4345, 0.3917, 0.329, 0.8567, 0.329, 0.7657, 0.2695, 0.7657, 0.2695, 0.8567, 0.4384, 0.3938, 0.4384, 0.4363, 0.4373, 0.4363, 0.4373, 0.3938, 0.3219, 0.8343, 0.3219, 0.7975, 0.3233, 0.7975, 0.3233, 0.8343, 0.4382, 0.3917, 0.4345, 0.3917, 0.4345, 0.4539, 0.4382, 0.4539, 0.4418, 0.3938, 0.4418, 0.4363, 0.4393, 0.4363, 0.4393, 0.3938, 1.216e-05, 0.25, 1.222e-05, 0.0001119, 0.25, 0.0001119, 0.25, 0.25, 1.806e-05, 5.29e-05, 0.25, 5.287e-05, 0.25, 0.25, 1.806e-05, 0.25, 0.2677, 0.7674, 0.2677, 0.856, 0.2655, 0.856, 0.2655, 0.7674, 0.2655, 0.856, 0.2655, 0.7674, 0.2672, 0.7674, 0.2672, 0.856, 0.2655, 0.856, 0.2655, 0.7674, 0.2672, 0.7674, 0.2672, 0.856, 0.2655, 0.856, 0.2655, 0.7674, 0.2684, 0.7674, 0.2684, 0.856, 0.2655, 0.856, 0.2655, 0.7674, 0.2677, 0.7674, 0.2677, 0.856, 0.2655, 0.856, 0.2655, 0.7674, 0.2684, 0.7674, 0.2684, 0.856, 0.1802, 0.4001, 0.1722, 0.3922, 0.1722, 0.4372, 0.1802, 0.4372, 0.1722, 0.4372, 0.1722, 0.3997, 0.1797, 0.3922, 0.1797, 0.4372, 0.1722, 0.4372, 0.1797, 0.4372, 0.1797, 0.3922, 0.1722, 0.3997, 0.1802, 0.4001, 0.1802, 0.4372, 0.1722, 0.4372, 0.1722, 0.3922, 0.1721, 0.4111, 0.1743, 0.4111, 0.1743, 0.449, 0.1721, 0.4513, 0.1721, 0.4111, 0.1721, 0.4513, 0.1743, 0.449, 0.1743, 0.4111, 0.1752, 0.3952, 0.1752, 0.4342, 0.1722, 0.4372, 0.1722, 0.3922, 0.1722, 0.3922, 0.1812, 0.3922, 0.1812, 0.4372, 0.1722, 0.4372, 0.1721, 0.4111, 0.1721, 0.4513, 0.1813, 0.4513, 0.1813, 0.4111, 0.1797, 0.3922, 0.1797, 0.4297, 0.1722, 0.4372, 0.1722, 0.3922, 0.1802, 0.3922, 0.1722, 0.3922, 0.1722, 0.4372, 0.1802, 0.4292, 0.1797, 0.3922, 0.1722, 0.3922, 0.1722, 0.4372, 0.1797, 0.4297, 0.1802, 0.3922, 0.1802, 0.4292, 0.1722, 0.4372, 0.1722, 0.3922, 0.1747, 0.3922, 0.1747, 0.4372, 0.1722, 0.4347, 0.1722, 0.3922, 0.1747, 0.3922, 0.1722, 0.3922, 0.1722, 0.4347, 0.1747, 0.4372, 0.1721, 0.4111, 0.1721, 0.4513, 0.1813, 0.4513, 0.1813, 0.4111, 0.1812, 0.4372, 0.1722, 0.4372, 0.1722, 0.3922, 0.1812, 0.3922, 0.1722, 0.4372, 0.1752, 0.4342, 0.1752, 0.3952, 0.1722, 0.3922, 0.25, 0.25, 0.25, 1.833e-05, 1.991e-05, 1.842e-05, 2.003e-05, 0.25, 2.009e-05, 1.836e-05, 0.25, 1.839e-05, 0.25, 0.25, 1.997e-05, 0.25, 0.4345, 0.4797, 0.4345, 0.3914, 0.4363, 0.3914, 0.4363, 0.4797, 0.4345, 0.4797, 0.4363, 0.4797, 0.4363, 0.3914, 0.4345, 0.3914, 0.4345, 0.4797, 0.4345, 0.3914, 0.4416, 0.3914, 0.4416, 0.4797, 0.4416, 0.3914, 0.4345, 0.3914, 0.4345, 0.4797, 0.4416, 0.4797, 0.4345, 0.4797, 0.4345, 0.3914, 0.4363, 0.3914, 0.4363, 0.4797, 0.4345, 0.4797, 0.4363, 0.4797, 0.4363, 0.3914, 0.4345, 0.3914, 0.4345, 0.4797, 0.4363, 0.4797, 0.4363, 0.3914, 0.4345, 0.3914, 0.4345, 0.4797, 0.4345, 0.3914, 0.4363, 0.3914, 0.4363, 0.4797, 0.4345, 0.4797, 0.4416, 0.4797, 0.4416, 0.3914, 0.4345, 0.3914, 0.4416, 0.3914, 0.4416, 0.4797, 0.4345, 0.4797, 0.4345, 0.3914, 0.4345, 0.4797, 0.4363, 0.4797, 0.4363, 0.3914, 0.4345, 0.3914, 0.4345, 0.4797, 0.4345, 0.3914, 0.4363, 0.3914, 0.4363, 0.4797, 0.1723, 0.4485, 0.181, 0.4485, 0.181, 0.3876, 0.1723, 0.3876, 0.1723, 0.4485, 0.181, 0.4485, 0.181, 0.3876, 0.1723, 0.3876, 0.1764, 0.4833, 0.1813, 0.4833, 0.1813, 0.3979, 0.1764, 0.3979, 0.1764, 0.4833, 0.1813, 0.4833, 0.1813, 0.3979, 0.1764, 0.3979, 0.1814, 0.4126, 0.172, 0.4126, 0.172, 0.478, 0.1814, 0.478, 0.1814, 0.4126, 0.172, 0.4126, 0.172, 0.478, 0.1814, 0.478, 0.1813, 0.4005, 0.1813, 0.39, 0.1771, 0.39, 0.1771, 0.4005, 0.3391, 0.8567, 0.2695, 0.8567, 0.2695, 0.7657, 0.3391, 0.7657, 0.1789, 0.3922, 0.1789, 0.4372, 0.1722, 0.4372, 0.1722, 0.3922, 0.1787, 0.4111, 0.1721, 0.4111, 0.1721, 0.4513, 0.1787, 0.4513, 0.1789, 0.3922, 0.1722, 0.3922, 0.1722, 0.4372, 0.1789, 0.4372, 0.1787, 0.4111, 0.1787, 0.4513, 0.1721, 0.4513, 0.1721, 0.4111, 0.1722, 0.4372, 0.1722, 0.3922, 0.1745, 0.3944, 0.1745, 0.4349, 0.1722, 0.4372, 0.1745, 0.4349, 0.1745, 0.3944, 0.1722, 0.3922, 0.1721, 0.4111, 0.1721, 0.4513, 0.1813, 0.4513, 0.1813, 0.4111, 0.1812, 0.4372, 0.1722, 0.4372, 0.1722, 0.3922, 0.1812, 0.3922, 0.1752, 0.3922, 0.1722, 0.3952, 0.1722, 0.4342, 0.1752, 0.4372, 1.499e-05, 3.701e-05, 1.499e-05, 0.25, 0.25, 0.25, 0.25, 3.704e-05, 0.1721, 0.4111, 0.1721, 0.4513, 0.1801, 0.4513, 0.1801, 0.4111, 0.1813, 0.4111, 0.1721, 0.4111, 0.1721, 0.4513, 0.1813, 0.4513, 0.1722, 0.4342, 0.1722, 0.3952, 0.1752, 0.3922, 0.1752, 0.4372, 0.1721, 0.4513, 0.1721, 0.4111, 0.1781, 0.4111, 0.1781, 0.4513, 0.1787, 0.4111, 0.1721, 0.4111, 0.1721, 0.4513, 0.1787, 0.4513, 0.1721, 0.4513, 0.1781, 0.4513, 0.1781, 0.4111, 0.1721, 0.4111, 0.1787, 0.4111, 0.1787, 0.4513, 0.1721, 0.4513, 0.1721, 0.4111, 0.1722, 0.4372, 0.1722, 0.3922, 0.1745, 0.3944, 0.1745, 0.4349, 0.1722, 0.4372, 0.1745, 0.4349, 0.1745, 0.3944, 0.1722, 0.3922, 0.1721, 0.4111, 0.1721, 0.4513, 0.1813, 0.4513, 0.1813, 0.4111, 0.1812, 0.4372, 0.1722, 0.4372, 0.1722, 0.3922, 0.1812, 0.3922, 0.1752, 0.3922, 0.1722, 0.3952, 0.1722, 0.4342, 0.1752, 0.4372, 0.25, 2.488e-05, 0.25, 0.25, 0.5, 0.25, 0.5, 2.486e-05, 0.1721, 0.4111, 0.1721, 0.4513, 0.1801, 0.4513, 0.1801, 0.4111, 0.1813, 0.4111, 0.1721, 0.4111, 0.1721, 0.4513, 0.1813, 0.4513, 0.1722, 0.4342, 0.1722, 0.3952, 0.1752, 0.3922, 0.1752, 0.4372, 1.216e-05, 0.25, 1.222e-05, 0.0001119, 0.25, 0.0001119, 0.25, 0.25, 0.8365, 0.9464, 0.7795, 0.9464, 0.7775, 0.9444, 0.8386, 0.9444, 0.7787, 0.9452, 0.8373, 0.9452, 0.8386, 0.9464, 0.7775, 0.9464, 0.8373, 0.9464, 0.7787, 0.9464, 0.7775, 0.9452, 0.8386, 0.9452, 0.7784, 0.9449, 0.8372, 0.9449, 0.8389, 0.9466, 0.7767, 0.9466, 0.8372, 0.9466, 0.7784, 0.9466, 0.7767, 0.9449, 0.8389, 0.9449, 0.8365, 0.9473, 0.7791, 0.9473, 0.7767, 0.9449, 0.8389, 0.9449, 0.7791, 0.9449, 0.8365, 0.9449, 0.8389, 0.9473, 0.7767, 0.9473, 0.8365, 0.9473, 0.7791, 0.9473, 0.7767, 0.9449, 0.8389, 0.9449, 0.7784, 0.9449, 0.8372, 0.9449, 0.8389, 0.9466, 0.7767, 0.9466, 0.8372, 0.9466, 0.7784, 0.9466, 0.7767, 0.9449, 0.8389, 0.9449, 0.7791, 0.9449, 0.8365, 0.9449, 0.8389, 0.9473, 0.7767, 0.9473, 0.8365, 0.9464, 0.7795, 0.9464, 0.7775, 0.9444, 0.8386, 0.9444, 0.779, 0.8271, 0.837, 0.8271, 0.8386, 0.8286, 0.7775, 0.8286, 0.808, 0.8286, 0.7787, 0.8286, 0.7775, 0.8274, 0.808, 0.8274, 0.837, 0.8286, 0.779, 0.8286, 0.7775, 0.8271, 0.8386, 0.8271, 0.7787, 0.8274, 0.808, 0.8274, 0.808, 0.8286, 0.7775, 0.8286, 0.8373, 0.8286, 0.808, 0.8286, 0.808, 0.8274, 0.8386, 0.8274, 0.808, 0.8274, 0.8373, 0.8274, 0.8386, 0.8286, 0.808, 0.8286, 0.7772, 0.8252, 0.8387, 0.8252, 0.8372, 0.8283, 0.7787, 0.8283, 0.7787, 0.8283, 0.7772, 0.8252, 0.8387, 0.8252, 0.8372, 0.8283, 0.2651, 0.7658, 0.3548, 0.7658, 0.3548, 0.8556, 0.2651, 0.8556, 0.6477, 0.4001, 0.73, 0.4001, 0.73, 0.4687, 0.6477, 0.4687, 1.77e-05, 0.25, 1.776e-05, 1.878e-05, 0.25, 1.875e-05, 0.25, 0.25, 0.3548, 0.8406, 0.2651, 0.8406, 0.2651, 0.7658, 0.3548, 0.7658, 0.3187, 0.7649, 0.3187, 0.8512, 0.267, 0.8512, 0.267, 0.7649, 1.928e-05, 0.25, 1.922e-05, 3.022e-05, 0.25, 3.019e-05, 0.25, 0.25, 0.3533, 0.808, 0.2669, 0.808, 0.2669, 0.7649, 0.3533, 0.7649, 0.6976, 0.454, 0.6976, 0.4218, 0.7024, 0.4218, 0.7024, 0.454, 0.73, 0.4001, 0.73, 0.4824, 0.6477, 0.4824, 0.6477, 0.4001, 0.9188, 0.9248, 0.9188, 0.9494, 0.8893, 0.9494, 0.8893, 0.9248, 0.6477, 0.4001, 0.73, 0.4001, 0.73, 0.4824, 0.6477, 0.4824, 0.6618, 0.4201, 0.6618, 0.4624, 0.6477, 0.4824, 0.6477, 0.4001, 0.6924, 0.4624, 0.6924, 0.4201, 0.7065, 0.4001, 0.7065, 0.4824, 0.6618, 0.4624, 0.6924, 0.4624, 0.7065, 0.4824, 0.6477, 0.4824, 0.1722, 0.4372, 0.1797, 0.4372, 0.1797, 0.3922, 0.1722, 0.3997, 0.71, 0.4448, 0.71, 0.4142, 0.73, 0.4001, 0.73, 0.4589, 0.71, 0.4142, 0.6677, 0.4142, 0.6477, 0.4001, 0.73, 0.4001, 0.6677, 0.4448, 0.71, 0.4448, 0.73, 0.4589, 0.6477, 0.4589, 0.1802, 0.4001, 0.1802, 0.4372, 0.1722, 0.4372, 0.1722, 0.3922, 0.1802, 0.3922, 0.1802, 0.4292, 0.1722, 0.4372, 0.1722, 0.3922, 0.1797, 0.3922, 0.1722, 0.3922, 0.1722, 0.4372, 0.1797, 0.4297, 0.4407, 0.3938, 0.4407, 0.434, 0.4384, 0.4363, 0.4384, 0.3938, 0.4397, 0.3917, 0.4397, 0.4539, 0.4363, 0.4539, 0.4363, 0.3917, 0.4394, 0.3917, 0.4362, 0.3917, 0.4362, 0.4539, 0.4394, 0.4507, 0.4397, 0.3917, 0.4363, 0.3917, 0.4363, 0.4539, 0.4397, 0.4539, 0.1721, 0.4111, 0.1743, 0.4111, 0.1743, 0.449, 0.1721, 0.4513, 0.1722, 0.4372, 0.1722, 0.3997, 0.1797, 0.3922, 0.1797, 0.4372, 0.4375, 0.3938, 0.4404, 0.3966, 0.4404, 0.4334, 0.4375, 0.4363, 0.1802, 0.3922, 0.1722, 0.3922, 0.1722, 0.4372, 0.1802, 0.4292, 0.4418, 0.4363, 0.4418, 0.3938, 0.4368, 0.3938, 0.4368, 0.4363, 0.4343, 0.3938, 0.4393, 0.3938, 0.4393, 0.4363, 0.4343, 0.4363, 0.6736, 0.3999, 0.6706, 0.3999, 0.6706, 0.4779, 0.6736, 0.4779, 0.1797, 0.3922, 0.1797, 0.4297, 0.1722, 0.4372, 0.1722, 0.3922, 0.4397, 0.4539, 0.4415, 0.4539, 0.4415, 0.3917, 0.4397, 0.3917, 0.4393, 0.4363, 0.4393, 0.3938, 0.4418, 0.3938, 0.4418, 0.4363, 0.1721, 0.4111, 0.1721, 0.4513, 0.1813, 0.4513, 0.1813, 0.4111, 0.4397, 0.4539, 0.4397, 0.3917, 0.4415, 0.3917, 0.4415, 0.4539, 0.1721, 0.4111, 0.1721, 0.4513, 0.1743, 0.449, 0.1743, 0.4111, 0.4394, 0.4507, 0.4411, 0.4507, 0.4411, 0.3917, 0.4394, 0.3917, 0.4363, 0.3917, 0.4345, 0.3917, 0.4345, 0.4539, 0.4363, 0.4539, 0.4407, 0.434, 0.4407, 0.3938, 0.4418, 0.3938, 0.4418, 0.434, 0.1802, 0.4001, 0.1722, 0.3922, 0.1722, 0.4372, 0.1802, 0.4372, 0.4362, 0.3917, 0.4345, 0.3917, 0.4345, 0.4539, 0.4362, 0.4539, 0.4363, 0.3917, 0.4363, 0.4539, 0.4345, 0.4539, 0.4345, 0.3917, 0.7227, 0.4773, 0.7227, 0.4013, 0.673, 0.4013, 0.673, 0.4773, 0.4384, 0.3938, 0.4384, 0.4363, 0.4373, 0.4363, 0.4373, 0.3938, 0.4404, 0.4334, 0.4404, 0.3966, 0.4418, 0.3966, 0.4418, 0.4334, 0.4382, 0.3917, 0.4345, 0.3917, 0.4345, 0.4539, 0.4382, 0.4539, 0.4375, 0.3938, 0.4375, 0.4363, 0.4361, 0.4363, 0.4361, 0.3938, 0.1802, 0.4001, 0.1722, 0.3922, 0.1722, 0.4372, 0.1802, 0.4372, 0.1722, 0.4372, 0.1722, 0.3997, 0.1797, 0.3922, 0.1797, 0.4372, 0.1722, 0.4372, 0.1797, 0.4372, 0.1797, 0.3922, 0.1722, 0.3997, 0.1802, 0.4001, 0.1802, 0.4372, 0.1722, 0.4372, 0.1722, 0.3922, 0.1721, 0.4111, 0.1743, 0.4111, 0.1743, 0.449, 0.1721, 0.4513, 0.1721, 0.4111, 0.1721, 0.4513, 0.1743, 0.449, 0.1743, 0.4111, 0.1752, 0.3952, 0.1752, 0.4342, 0.1722, 0.4372, 0.1722, 0.3922, 0.1722, 0.3922, 0.1812, 0.3922, 0.1812, 0.4372, 0.1722, 0.4372, 0.1721, 0.4111, 0.1721, 0.4513, 0.1813, 0.4513, 0.1813, 0.4111, 0.1797, 0.3922, 0.1797, 0.4297, 0.1722, 0.4372, 0.1722, 0.3922, 0.1802, 0.3922, 0.1722, 0.3922, 0.1722, 0.4372, 0.1802, 0.4292, 0.1797, 0.3922, 0.1722, 0.3922, 0.1722, 0.4372, 0.1797, 0.4297, 0.1802, 0.3922, 0.1802, 0.4292, 0.1722, 0.4372, 0.1722, 0.3922, 0.1747, 0.3922, 0.1747, 0.4372, 0.1722, 0.4347, 0.1722, 0.3922, 0.1747, 0.3922, 0.1722, 0.3922, 0.1722, 0.4347, 0.1747, 0.4372, 0.1721, 0.4111, 0.1721, 0.4513, 0.1813, 0.4513, 0.1813, 0.4111, 0.1812, 0.4372, 0.1722, 0.4372, 0.1722, 0.3922, 0.1812, 0.3922, 0.1722, 0.4372, 0.1752, 0.4342, 0.1752, 0.3952, 0.1722, 0.3922, 0.25, 0.25, 0.25, 1.833e-05, 1.991e-05, 1.842e-05, 2.003e-05, 0.25, 2.009e-05, 1.836e-05, 0.25, 1.839e-05, 0.25, 0.25, 1.997e-05, 0.25, 0.4345, 0.4797, 0.4363, 0.4797, 0.4363, 0.3914, 0.4345, 0.3914, 0.4416, 0.3914, 0.4345, 0.3914, 0.4345, 0.4797, 0.4416, 0.4797, 0.4345, 0.4797, 0.4363, 0.4797, 0.4363, 0.3914, 0.4345, 0.3914, 0.4345, 0.4797, 0.4345, 0.3914, 0.4363, 0.3914, 0.4363, 0.4797, 0.4416, 0.3914, 0.4416, 0.4797, 0.4345, 0.4797, 0.4345, 0.3914, 0.4345, 0.4797, 0.4345, 0.3914, 0.4363, 0.3914, 0.4363, 0.4797, 0.1789, 0.3922, 0.1789, 0.4372, 0.1722, 0.4372, 0.1722, 0.3922, 0.1787, 0.4111, 0.1721, 0.4111, 0.1721, 0.4513, 0.1787, 0.4513, 0.1789, 0.3922, 0.1722, 0.3922, 0.1722, 0.4372, 0.1789, 0.4372, 0.1787, 0.4111, 0.1787, 0.4513, 0.1721, 0.4513, 0.1721, 0.4111, 0.1722, 0.4372, 0.1722, 0.3922, 0.1745, 0.3944, 0.1745, 0.4349, 0.1722, 0.4372, 0.1745, 0.4349, 0.1745, 0.3944, 0.1722, 0.3922, 0.1721, 0.4111, 0.1721, 0.4513, 0.1813, 0.4513, 0.1813, 0.4111, 0.1812, 0.4372, 0.1722, 0.4372, 0.1722, 0.3922, 0.1812, 0.3922, 0.1752, 0.3922, 0.1722, 0.3952, 0.1722, 0.4342, 0.1752, 0.4372, 0.25, 2.488e-05, 0.25, 0.25, 0.5, 0.25, 0.5, 2.491e-05, 0.1721, 0.4111, 0.1721, 0.4513, 0.1801, 0.4513, 0.1801, 0.4111, 0.1813, 0.4111, 0.1721, 0.4111, 0.1721, 0.4513, 0.1813, 0.4513, 0.1722, 0.4342, 0.1722, 0.3952, 0.1752, 0.3922, 0.1752, 0.4372, 0.1721, 0.4513, 0.1721, 0.4111, 0.1781, 0.4111, 0.1781, 0.4513, 0.1787, 0.4111, 0.1721, 0.4111, 0.1721, 0.4513, 0.1787, 0.4513, 0.1721, 0.4513, 0.1781, 0.4513, 0.1781, 0.4111, 0.1721, 0.4111, 0.1787, 0.4111, 0.1787, 0.4513, 0.1721, 0.4513, 0.1721, 0.4111, 0.1722, 0.4372, 0.1722, 0.3922, 0.1745, 0.3944, 0.1745, 0.4349, 0.1722, 0.4372, 0.1745, 0.4349, 0.1745, 0.3944, 0.1722, 0.3922, 0.1721, 0.4111, 0.1721, 0.4513, 0.1813, 0.4513, 0.1813, 0.4111, 0.1812, 0.4372, 0.1722, 0.4372, 0.1722, 0.3922, 0.1812, 0.3922, 0.1752, 0.3922, 0.1722, 0.3952, 0.1722, 0.4342, 0.1752, 0.4372, 1.499e-05, 3.701e-05, 1.499e-05, 0.25, 0.25, 0.25, 0.25, 3.698e-05, 0.1721, 0.4111, 0.1721, 0.4513, 0.1801, 0.4513, 0.1801, 0.4111, 0.1813, 0.4111, 0.1721, 0.4111, 0.1721, 0.4513, 0.1813, 0.4513, 0.1722, 0.4342, 0.1722, 0.3952, 0.1752, 0.3922, 0.1752, 0.4372, 0.9188, 0.9494, 0.8893, 0.9494, 0.8893, 0.9248, 0.7784, 0.9449, 0.8372, 0.9449, 0.8389, 0.9466, 0.7767, 0.9466, 0.8372, 0.9466, 0.7784, 0.9466, 0.7767, 0.9449, 0.8389, 0.9449, 0.8365, 0.9473, 0.7791, 0.9473, 0.7767, 0.9449, 0.8389, 0.9449, 0.1722, 0.3922, 0.1812, 0.3922, 0.1812, 0.4372, 0.1722, 0.4372, 0.8365, 0.9473, 0.7791, 0.9473, 0.7767, 0.9449, 0.8389, 0.9449, 0.7784, 0.9449, 0.8372, 0.9449, 0.8389, 0.9466, 0.7767, 0.9466, 0.8372, 0.9466, 0.7784, 0.9466, 0.7767, 0.9449, 0.8389, 0.9449, 0.1752, 0.3952, 0.1752, 0.4342, 0.1722, 0.4372, 0.1722, 0.3922, 0.2651, 0.7658, 0.3548, 0.7658, 0.3548, 0.8556, 0.2651, 0.8556, 0.8878, 0.8974, 0.9755, 0.8974, 0.9755, 0.9588, 0.8878, 0.9588, 1.77e-05, 0.25, 1.776e-05, 6.646e-06, 0.25, 6.616e-06, 0.25, 0.25, 0.3548, 0.8406, 0.2651, 0.8406, 0.2651, 0.7658, 0.3548, 0.7658, 0.6535, 0.4371, 0.7081, 0.4371, 0.7081, 0.4508, 0.6535, 0.4508, 1.928e-05, 0.25, 1.922e-05, 1.809e-05, 0.25, 1.806e-05, 0.25, 0.25, 0.73, 0.4001, 0.73, 0.4824, 0.6477, 0.4824, 0.6477, 0.4001, 0.6968, 0.4013, 0.6968, 0.4826, 0.648, 0.4826, 0.648, 0.4013, 0.6477, 0.4001, 0.73, 0.4001, 0.73, 0.4824, 0.6477, 0.4824, 0.6618, 0.4201, 0.6618, 0.4624, 0.6477, 0.4824, 0.6477, 0.4001, 0.6924, 0.4624, 0.6924, 0.4201, 0.7065, 0.4001, 0.7065, 0.4824, 0.6618, 0.4624, 0.6924, 0.4624, 0.7065, 0.4824, 0.6477, 0.4824, 0.71, 0.4448, 0.71, 0.4142, 0.73, 0.4001, 0.73, 0.4589, 0.71, 0.4142, 0.6677, 0.4142, 0.6477, 0.4001, 0.73, 0.4001, 0.6677, 0.4448, 0.71, 0.4448, 0.73, 0.4589, 0.6477, 0.4589, 0.4407, 0.3938, 0.4407, 0.434, 0.4384, 0.4363, 0.4384, 0.3938, 0.4397, 0.3917, 0.4397, 0.4539, 0.4363, 0.4539, 0.4363, 0.3917, 0.4394, 0.3917, 0.4362, 0.3917, 0.4362, 0.4539, 0.4394, 0.4507, 0.4397, 0.3917, 0.4363, 0.3917, 0.4363, 0.4539, 0.4397, 0.4539, 0.4375, 0.3938, 0.4404, 0.3966, 0.4404, 0.4334, 0.4375, 0.4363, 0.4418, 0.4363, 0.4418, 0.3938, 0.4368, 0.3938, 0.4368, 0.4363, 0.4343, 0.3938, 0.4393, 0.3938, 0.4393, 0.4363, 0.4343, 0.4363, 0.6736, 0.3999, 0.6706, 0.3999, 0.6706, 0.4779, 0.6736, 0.4779, 0.4397, 0.4539, 0.4415, 0.4539, 0.4415, 0.3917, 0.4397, 0.3917, 0.4393, 0.4363, 0.4393, 0.3938, 0.4418, 0.3938, 0.4418, 0.4363, 0.4397, 0.4539, 0.4397, 0.3917, 0.4415, 0.3917, 0.4415, 0.4539, 0.4394, 0.4507, 0.4411, 0.4507, 0.4411, 0.3917, 0.4394, 0.3917, 0.4363, 0.3917, 0.4345, 0.3917, 0.4345, 0.4539, 0.4363, 0.4539, 0.4407, 0.434, 0.4407, 0.3938, 0.4418, 0.3938, 0.4418, 0.434, 0.4362, 0.3917, 0.4345, 0.3917, 0.4345, 0.4539, 0.4362, 0.4539, 0.4363, 0.3917, 0.4363, 0.4539, 0.4345, 0.4539, 0.4345, 0.3917, 0.7227, 0.4773, 0.7227, 0.4013, 0.673, 0.4013, 0.673, 0.4773, 0.4384, 0.3938, 0.4384, 0.4363, 0.4373, 0.4363, 0.4373, 0.3938, 0.4404, 0.4334, 0.4404, 0.3966, 0.4418, 0.3966, 0.4418, 0.4334, 0.4382, 0.3917, 0.4345, 0.3917, 0.4345, 0.4539, 0.4382, 0.4539, 0.4375, 0.3938, 0.4375, 0.4363, 0.4361, 0.4363, 0.4361, 0.3938, 0.1802, 0.4001, 0.1722, 0.3922, 0.1722, 0.4372, 0.1802, 0.4372, 0.1722, 0.4372, 0.1722, 0.3997, 0.1797, 0.3922, 0.1797, 0.4372, 0.1722, 0.4372, 0.1797, 0.4372, 0.1797, 0.3922, 0.1722, 0.3997, 0.1802, 0.4001, 0.1802, 0.4372, 0.1722, 0.4372, 0.1722, 0.3922, 0.1721, 0.4111, 0.1743, 0.4111, 0.1743, 0.449, 0.1721, 0.4513, 0.1721, 0.4111, 0.1721, 0.4513, 0.1743, 0.449, 0.1743, 0.4111, 0.1752, 0.3952, 0.1752, 0.4342, 0.1722, 0.4372, 0.1722, 0.3922, 0.1722, 0.3922, 0.1812, 0.3922, 0.1812, 0.4372, 0.1722, 0.4372, 0.1721, 0.4111, 0.1721, 0.4513, 0.1813, 0.4513, 0.1813, 0.4111, 0.1797, 0.3922, 0.1797, 0.4297, 0.1722, 0.4372, 0.1722, 0.3922, 0.1802, 0.3922, 0.1722, 0.3922, 0.1722, 0.4372, 0.1802, 0.4292, 0.1797, 0.3922, 0.1722, 0.3922, 0.1722, 0.4372, 0.1797, 0.4297, 0.1802, 0.3922, 0.1802, 0.4292, 0.1722, 0.4372, 0.1722, 0.3922, 0.1747, 0.3922, 0.1747, 0.4372, 0.1722, 0.4347, 0.1722, 0.3922, 0.1747, 0.3922, 0.1722, 0.3922, 0.1722, 0.4347, 0.1747, 0.4372, 0.1721, 0.4111, 0.1721, 0.4513, 0.1813, 0.4513, 0.1813, 0.4111, 0.1812, 0.4372, 0.1722, 0.4372, 0.1722, 0.3922, 0.1812, 0.3922, 0.1722, 0.4372, 0.1752, 0.4342, 0.1752, 0.3952, 0.1722, 0.3922, 0.5, 0.25, 0.5, 6.199e-06, 0.25, 6.288e-06, 0.25, 0.25, 0.25, 6.229e-06, 0.5, 6.258e-06, 0.5, 0.25, 0.25, 0.25, 0.4345, 0.4797, 0.4363, 0.4797, 0.4363, 0.3914, 0.4345, 0.3914, 0.4416, 0.3914, 0.4345, 0.3914, 0.4345, 0.4797, 0.4416, 0.4797, 0.4345, 0.4797, 0.4363, 0.4797, 0.4363, 0.3914, 0.4345, 0.3914, 0.4345, 0.4797, 0.4345, 0.3914, 0.4363, 0.3914, 0.4363, 0.4797, 0.4416, 0.3914, 0.4416, 0.4797, 0.4345, 0.4797, 0.4345, 0.3914, 0.4345, 0.4797, 0.4345, 0.3914, 0.4363, 0.3914, 0.4363, 0.4797, 0.1789, 0.3922, 0.1789, 0.4372, 0.1722, 0.4372, 0.1722, 0.3922, 0.1787, 0.4111, 0.1721, 0.4111, 0.1721, 0.4513, 0.1787, 0.4513, 0.1789, 0.3922, 0.1722, 0.3922, 0.1722, 0.4372, 0.1789, 0.4372, 0.1787, 0.4111, 0.1787, 0.4513, 0.1721, 0.4513, 0.1721, 0.4111, 0.1722, 0.4372, 0.1722, 0.3922, 0.1745, 0.3944, 0.1745, 0.4349, 0.1722, 0.4372, 0.1745, 0.4349, 0.1745, 0.3944, 0.1722, 0.3922, 0.1721, 0.4111, 0.1721, 0.4513, 0.1813, 0.4513, 0.1813, 0.4111, 0.1812, 0.4372, 0.1722, 0.4372, 0.1722, 0.3922, 0.1812, 0.3922, 0.1752, 0.3922, 0.1722, 0.3952, 0.1722, 0.4342, 0.1752, 0.4372, 0.25, 2.488e-05, 0.25, 0.25, 0.5, 0.25, 0.5, 2.491e-05, 0.1721, 0.4111, 0.1721, 0.4513, 0.1801, 0.4513, 0.1801, 0.4111, 0.1813, 0.4111, 0.1721, 0.4111, 0.1721, 0.4513, 0.1813, 0.4513, 0.1722, 0.4342, 0.1722, 0.3952, 0.1752, 0.3922, 0.1752, 0.4372, 0.1721, 0.4513, 0.1721, 0.4111, 0.1781, 0.4111, 0.1781, 0.4513, 0.1787, 0.4111, 0.1721, 0.4111, 0.1721, 0.4513, 0.1787, 0.4513, 0.1721, 0.4513, 0.1781, 0.4513, 0.1781, 0.4111, 0.1721, 0.4111, 0.1787, 0.4111, 0.1787, 0.4513, 0.1721, 0.4513, 0.1721, 0.4111, 0.1722, 0.4372, 0.1722, 0.3922, 0.1745, 0.3944, 0.1745, 0.4349, 0.1722, 0.4372, 0.1745, 0.4349, 0.1745, 0.3944, 0.1722, 0.3922, 0.1721, 0.4111, 0.1721, 0.4513, 0.1813, 0.4513, 0.1813, 0.4111, 0.1812, 0.4372, 0.1722, 0.4372, 0.1722, 0.3922, 0.1812, 0.3922, 0.1752, 0.3922, 0.1722, 0.3952, 0.1722, 0.4342, 0.1752, 0.4372, 1.499e-05, 3.701e-05, 1.499e-05, 0.25, 0.25, 0.25, 0.25, 3.698e-05, 0.1721, 0.4111, 0.1721, 0.4513, 0.1801, 0.4513, 0.1801, 0.4111, 0.1813, 0.4111, 0.1721, 0.4111, 0.1721, 0.4513, 0.1813, 0.4513, 0.1722, 0.4342, 0.1722, 0.3952, 0.1752, 0.3922, 0.1752, 0.4372, 0.648, 0.4013, 0.7293, 0.4013, 0.7293, 0.442, 0.648, 0.442, 0.7784, 0.9449, 0.8372, 0.9449, 0.8389, 0.9466, 0.7767, 0.9466, 0.8372, 0.9466, 0.7784, 0.9466, 0.7767, 0.9449, 0.8389, 0.9449, 0.8365, 0.9473, 0.7791, 0.9473, 0.7767, 0.9449, 0.8389, 0.9449, 0.8365, 0.9473, 0.7791, 0.9473, 0.7767, 0.9449, 0.8389, 0.9449, 0.7784, 0.9449, 0.8372, 0.9449, 0.8389, 0.9466, 0.7767, 0.9466, 0.8372, 0.9466, 0.7784, 0.9466, 0.7767, 0.9449, 0.8389, 0.9449, 0.438, 0.3926, 0.438, 0.4298, 0.4373, 0.4304, 0.4373, 0.3926, 0.4387, 0.3934, 0.4387, 0.4304, 0.4379, 0.4304, 0.4379, 0.3926, 0.4379, 0.3926, 0.4379, 0.4304, 0.435, 0.4275, 0.435, 0.3926, 0.4373, 0.3926, 0.4373, 0.4304, 0.4349, 0.4304, 0.4349, 0.3951, 0.4349, 0.3951, 0.4349, 0.4304, 0.4342, 0.4298, 0.4342, 0.3951, 0.435, 0.3926, 0.435, 0.4275, 0.4342, 0.4275, 0.4342, 0.3934, 0.4418, 0.3926, 0.4418, 0.4304, 0.4405, 0.4304, 0.4405, 0.3926, 0.4355, 0.4304, 0.4355, 0.3977, 0.4405, 0.3926, 0.4405, 0.4304, 0.4342, 0.4304, 0.4342, 0.3977, 0.4355, 0.3977, 0.4355, 0.4304, 0.4355, 0.4304, 0.4355, 0.3977, 0.4342, 0.3977, 0.4342, 0.4304, 0.4418, 0.4304, 0.4418, 0.3926, 0.4405, 0.3926, 0.4405, 0.4304, 0.4405, 0.4304, 0.4405, 0.3926, 0.4355, 0.3977, 0.4355, 0.4304, 0.8342, 0.9331, 0.8342, 0.9485, 0.8319, 0.9485, 0.8319, 0.9331, 0.8296, 0.9331, 0.8296, 0.9485, 0.8235, 0.9485, 0.8235, 0.9331, 0.8319, 0.9331, 0.8319, 0.9485, 0.8296, 0.9485, 0.8296, 0.9331, 0.8342, 0.9393, 0.8365, 0.9393, 0.8365, 0.9454, 0.8342, 0.9454, 0.8342, 0.9331, 0.8365, 0.9331, 0.8365, 0.9393, 0.8342, 0.9393, 0.8342, 0.9331, 0.8342, 0.9485, 0.8319, 0.9485, 0.8319, 0.9331, 0.8296, 0.9331, 0.8296, 0.9485, 0.8235, 0.9485, 0.8235, 0.9331, 0.8319, 0.9331, 0.8319, 0.9485, 0.8296, 0.9485, 0.8296, 0.9331, 0.8342, 0.9393, 0.8365, 0.9393, 0.8365, 0.9454, 0.8342, 0.9454, 0.8342, 0.9331, 0.8365, 0.9331, 0.8365, 0.9393, 0.8342, 0.9393, 0.2695, 0.8556, 0.3336, 0.8556, 0.3548, 0.8406, 0.3548, 0.7658, 0.1747, 0.3922, 0.1747, 0.4372, 0.1722, 0.4347, 0.1722, 0.3922, 0.5407, 0.04656, 0.5405, 0.04656, 0.5405, 0.0325, 0.5407, 0.0325, 0.5407, 0.04656, 0.5407, 0.04881, 0.5405, 0.04881, 0.5405, 0.04656, 0.5407, 0.01619, 0.5407, 0.01844, 0.5405, 0.01844, 0.5405, 0.01619, 0.8499, 0.2322, 0.8499, 0.2283, 0.85, 0.2283, 0.85, 0.2322, 0.8499, 0.2244, 0.85, 0.2244, 0.85, 0.2283, 0.8499, 0.2283, 0.8586, 0.2322, 0.8585, 0.2322, 0.8585, 0.2283, 0.8586, 0.2283, 0.8586, 0.2244, 0.8586, 0.2283, 0.8585, 0.2283, 0.8585, 0.2244, 0.8499, 0.2204, 0.85, 0.2204, 0.85, 0.2244, 0.8499, 0.2244, 0.8586, 0.2204, 0.8586, 0.2244, 0.8585, 0.2244, 0.8585, 0.2204, 0.8499, 0.2165, 0.85, 0.2165, 0.85, 0.2204, 0.8499, 0.2204, 0.8586, 0.2165, 0.8586, 0.2204, 0.8585, 0.2204, 0.8585, 0.2165, 0.8547, 0.2143, 0.8586, 0.2143, 0.8585, 0.2144, 0.8547, 0.2144, 0.8499, 0.2143, 0.8547, 0.2143, 0.8547, 0.2144, 0.85, 0.2144, 0.8585, 0.2165, 0.8585, 0.2144, 0.8586, 0.2143, 0.8586, 0.2165, 0.8499, 0.2165, 0.8499, 0.2143, 0.85, 0.2144, 0.85, 0.2165, 0.8431, 0.2302, 0.8431, 0.2283, 0.8432, 0.2283, 0.8432, 0.2302, 0.1812, 0.4372, 0.1722, 0.4372, 0.1722, 0.3922, 0.1812, 0.3922, 0.1721, 0.4111, 0.1721, 0.4513, 0.1813, 0.4513, 0.1813, 0.4111, 0.1747, 0.3922, 0.1722, 0.3922, 0.1722, 0.4347, 0.1747, 0.4372, 0.8569, 0.2301, 0.8569, 0.2282, 0.857, 0.2282, 0.857, 0.2301, 2.009e-05, 1.836e-05, 0.25, 1.839e-05, 0.25, 0.25, 1.997e-05, 0.25, 0.25, 0.25, 0.25, 1.833e-05, 1.991e-05, 1.842e-05, 2.003e-05, 0.25, 0.1722, 0.4372, 0.1752, 0.4342, 0.1752, 0.3952, 0.1722, 0.3922, 0.8569, 0.2164, 0.855, 0.2164, 0.855, 0.2163, 0.8569, 0.2163, 0.5455, 0.04617, 0.5455, 0.02986, 0.546, 0.02986, 0.546, 0.04617, 0.545, 0.01354, 0.5455, 0.01354, 0.5455, 0.02986, 0.545, 0.02986, 0.546, 0.01354, 0.5466, 0.01354, 0.5466, 0.02986, 0.546, 0.02986, 0.5455, 0.01354, 0.546, 0.01354, 0.546, 0.02986, 0.5455, 0.02986, 0.545, 0.04617, 0.545, 0.02986, 0.5455, 0.02986, 0.5455, 0.04617, 0.546, 0.04617, 0.546, 0.02986, 0.5466, 0.02986, 0.5466, 0.04617, 0.5455, 0.04617, 0.5455, 0.02986, 0.546, 0.02986, 0.546, 0.04617, 0.5455, 0.01354, 0.546, 0.01354, 0.546, 0.02986, 0.5455, 0.02986, 0.1789, 0.3922, 0.1789, 0.4372, 0.1722, 0.4372, 0.1722, 0.3922, 0.1787, 0.4111, 0.1721, 0.4111, 0.1721, 0.4513, 0.1787, 0.4513, 0.1789, 0.3922, 0.1722, 0.3922, 0.1722, 0.4372, 0.1789, 0.4372, 0.1787, 0.4111, 0.1787, 0.4513, 0.1721, 0.4513, 0.1721, 0.4111, 0.1722, 0.4372, 0.1722, 0.3922, 0.1745, 0.3944, 0.1745, 0.4349, 0.1722, 0.4372, 0.1745, 0.4349, 0.1745, 0.3944, 0.1722, 0.3922, 0.1721, 0.4111, 0.1721, 0.4513, 0.1813, 0.4513, 0.1813, 0.4111, 0.1812, 0.4372, 0.1722, 0.4372, 0.1722, 0.3922, 0.1812, 0.3922, 0.1752, 0.3922, 0.1722, 0.3952, 0.1722, 0.4342, 0.1752, 0.4372, 1.499e-05, 3.701e-05, 1.499e-05, 0.25, 0.25, 0.25, 0.25, 3.704e-05, 0.1721, 0.4111, 0.1721, 0.4513, 0.1801, 0.4513, 0.1801, 0.4111, 0.1813, 0.4111, 0.1721, 0.4111, 0.1721, 0.4513, 0.1813, 0.4513, 0.1722, 0.4342, 0.1722, 0.3952, 0.1752, 0.3922, 0.1752, 0.4372, 0.1721, 0.4513, 0.1721, 0.4111, 0.1781, 0.4111, 0.1781, 0.4513, 0.1787, 0.4111, 0.1721, 0.4111, 0.1721, 0.4513, 0.1787, 0.4513, 0.1721, 0.4513, 0.1781, 0.4513, 0.1781, 0.4111, 0.1721, 0.4111, 0.1787, 0.4111, 0.1787, 0.4513, 0.1721, 0.4513, 0.1721, 0.4111, 0.1722, 0.4372, 0.1722, 0.3922, 0.1745, 0.3944, 0.1745, 0.4349, 0.1722, 0.4372, 0.1745, 0.4349, 0.1745, 0.3944, 0.1722, 0.3922, 0.1721, 0.4111, 0.1721, 0.4513, 0.1813, 0.4513, 0.1813, 0.4111, 0.1812, 0.4372, 0.1722, 0.4372, 0.1722, 0.3922, 0.1812, 0.3922, 0.1752, 0.3922, 0.1722, 0.3952, 0.1722, 0.4342, 0.1752, 0.4372, 0.25, 2.488e-05, 0.25, 0.25, 0.5, 0.25, 0.5, 2.486e-05, 0.1721, 0.4111, 0.1721, 0.4513, 0.1801, 0.4513, 0.1801, 0.4111, 0.1813, 0.4111, 0.1721, 0.4111, 0.1721, 0.4513, 0.1813, 0.4513, 0.1722, 0.4342, 0.1722, 0.3952, 0.1752, 0.3922, 0.1752, 0.4372, 0.73, 0.4001, 0.73, 0.4824, 0.6477, 0.4824, 0.6477, 0.4001, 1.77e-05, 0.25, 1.776e-05, 1.878e-05, 0.25, 1.875e-05, 0.25, 0.25, 0.3541, 0.7692, 0.2655, 0.7692, 0.2655, 0.7674, 0.3541, 0.7674, 0.6477, 0.4001, 0.73, 0.4001, 0.73, 0.4824, 0.6477, 0.4824, 0.71, 0.4448, 0.71, 0.4142, 0.73, 0.4001, 0.73, 0.4589, 0.71, 0.4142, 0.6677, 0.4142, 0.6477, 0.4001, 0.73, 0.4001, 0.6677, 0.4448, 0.71, 0.4448, 0.73, 0.4589, 0.6477, 0.4589, 0.2823, 0.8428, 0.3208, 0.8428, 0.3336, 0.8556, 0.2695, 0.8556, 0.3208, 0.8428, 0.3208, 0.7787, 0.3336, 0.7658, 0.3336, 0.8556, 0.2823, 0.7787, 0.2823, 0.8428, 0.2695, 0.8556, 0.2695, 0.7658, 0.3208, 0.7787, 0.2823, 0.7787, 0.2695, 0.7658, 0.3336, 0.7658, 0.4407, 0.3938, 0.4407, 0.434, 0.4384, 0.4363, 0.4384, 0.3938, 0.4394, 0.3917, 0.4362, 0.3917, 0.4362, 0.4539, 0.4394, 0.4507, 0.4375, 0.3938, 0.4404, 0.3966, 0.4404, 0.4334, 0.4375, 0.4363, 0.4394, 0.4507, 0.4411, 0.4507, 0.4411, 0.3917, 0.4394, 0.3917, 0.4407, 0.434, 0.4407, 0.3938, 0.4418, 0.3938, 0.4418, 0.434, 0.4362, 0.3917, 0.4345, 0.3917, 0.4345, 0.4539, 0.4362, 0.4539, 0.4384, 0.3938, 0.4384, 0.4363, 0.4373, 0.4363, 0.4373, 0.3938, 0.4404, 0.4334, 0.4404, 0.3966, 0.4418, 0.3966, 0.4418, 0.4334, 0.4375, 0.3938, 0.4375, 0.4363, 0.4361, 0.4363, 0.4361, 0.3938, 1.806e-05, 5.29e-05, 0.25, 5.287e-05, 0.25, 0.25, 1.806e-05, 0.25, 0.2655, 0.856, 0.2655, 0.7674, 0.2672, 0.7674, 0.2672, 0.856, 0.2655, 0.856, 0.2655, 0.7674, 0.2684, 0.7674, 0.2684, 0.856, 0.2655, 0.856, 0.2655, 0.7674, 0.2684, 0.7674, 0.2684, 0.856, 0.1723, 0.4485, 0.181, 0.4485, 0.181, 0.3876, 0.1723, 0.3876, 0.1764, 0.4833, 0.1813, 0.4833, 0.1813, 0.3979, 0.1764, 0.3979, 0.1814, 0.4126, 0.172, 0.4126, 0.172, 0.478, 0.1814, 0.478, 0.1771, 0.39, 0.1771, 0.4005, 0.1813, 0.4005, 0.1813, 0.39, 0.8365, 0.9464, 0.7795, 0.9464, 0.7775, 0.9444, 0.8386, 0.9444, 0.7787, 0.9452, 0.8373, 0.9452, 0.8386, 0.9464, 0.7775, 0.9464, 0.8373, 0.9464, 0.7787, 0.9464, 0.7775, 0.9452, 0.8386, 0.9452, 0.8365, 0.9473, 0.7791, 0.9473, 0.7767, 0.9449, 0.8389, 0.9449, 0.7784, 0.9449, 0.8372, 0.9449, 0.8389, 0.9466, 0.7767, 0.9466, 0.8372, 0.9466, 0.7784, 0.9466, 0.7767, 0.9449, 0.8389, 0.9449, 0.7791, 0.9449, 0.8365, 0.9449, 0.8389, 0.9473, 0.7767, 0.9473, 0.8365, 0.9464, 0.7795, 0.9464, 0.7775, 0.9444, 0.8386, 0.9444, 0.9269, 0.9095, 0.9487, 0.9095, 0.9487, 0.9718, 0.9269, 0.9718, 0.6677, 0.4142, 0.6677, 0.4448, 0.6477, 0.4589, 0.6477, 0.4001, 0.2655, 0.7674, 0.3541, 0.7674, 0.3541, 0.7708, 0.2655, 0.7708, 0.4405, 0.4363, 0.4405, 0.3938, 0.4418, 0.3938, 0.4418, 0.4363, 0.4405, 0.4363, 0.4418, 0.4363, 0.4418, 0.3938, 0.4405, 0.3938])
me_cube.materials.append(mat_house5)
me_cube.use_remesh_preserve_volume = False
me_cube.use_remesh_preserve_attributes = False
me_cube.use_mirror_vertex_groups = False
me_cube.update()

# ---- objects
ob_house5 = bpy.data.objects.new('house5', me_cube)

# ---- transforms, parenting, visibility, modifiers, constraints
ob_house5.location = (0.0, 0.0, 0.0)
ob_house5.rotation_euler = (-1.571, -3.142, 0.0)
ob_house5.lock_rotations_4d = False
ob_house5.empty_display_type = 'ARROWS'
ob_house5.lineart.crease_threshold = 0.0

# ---- collection membership
col_collection.objects.link(ob_house5)

# ---- scene / render settings (as saved in the file)
scene.frame_start = 1; scene.frame_end = 250; scene.frame_set(1)
scene.render.engine = 'BLENDER_EEVEE_NEXT'
scene.cycles.use_denoising = False
scene.cycles.samples = 128
scene.cycles.sampling_pattern = 'TABULATED_SOBOL'
scene.cycles.use_adaptive_sampling = False
scene.cycles.use_light_tree = False
scene.view_settings.view_transform = 'Filmic'
bpy.context.view_layer.update()

# ---- added for rendering (the .blend has no active camera and no usable light): camera, sun
cam_auto = bpy.data.cameras.new('AutoCamera')
cam_auto.lens = 50.0
cam_auto.sensor_width = 36.0
cam_auto.clip_end = 1000.0
ob_auto_camera = bpy.data.objects.new('AutoCamera', cam_auto)
scene.collection.objects.link(ob_auto_camera)
ob_auto_camera.location = (14.5804, -16.2415, 21.1943)
ob_auto_camera.rotation_euler = (1.09748, -7.21219e-08, 0.694738)
scene.camera = ob_auto_camera
light_auto_sun = bpy.data.lights.new('AutoSun', 'SUN')
light_auto_sun.energy = 3.0
light_auto_sun.angle = 0.0523599
ob_auto_sun = bpy.data.objects.new('AutoSun', light_auto_sun)
scene.collection.objects.link(ob_auto_sun)
ob_auto_sun.rotation_euler = (0.872665, 0.174533, 0.523599)
bpy.context.view_layer.update()

